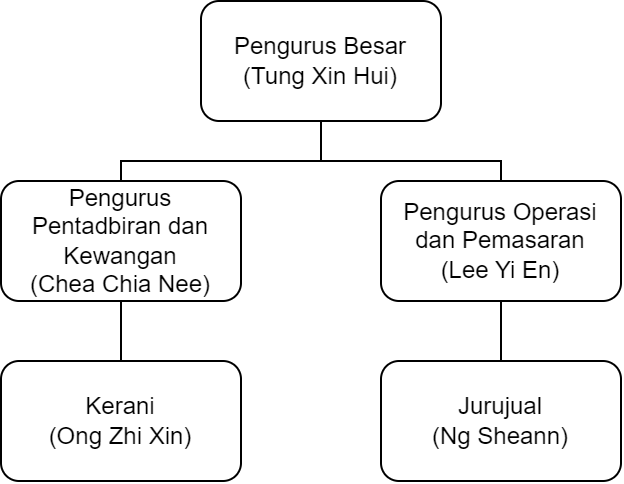

The diagram above was exported from draw.io. Its source (the exported page's mxGraphModel, read from the mxfile embedded in the PNG):
<mxGraphModel dx="724" dy="390" grid="1" gridSize="10" guides="1" tooltips="1" connect="1" arrows="1" fold="1" page="1" pageScale="1" pageWidth="850" pageHeight="1100" math="0" shadow="0">
  <root>
    <mxCell id="0" />
    <mxCell id="1" parent="0" />
    <mxCell id="DDs80w_5YBza7oA9w9qc-1" value="Pengurus Besar&lt;br&gt;(Tung Xin Hui)" style="rounded=1;whiteSpace=wrap;html=1;" vertex="1" parent="1">
      <mxGeometry x="360" y="40" width="120" height="60" as="geometry" />
    </mxCell>
    <mxCell id="DDs80w_5YBza7oA9w9qc-2" value="Pengurus Pentadbiran dan Kewangan&lt;br&gt;(Chea Chia Nee)" style="rounded=1;whiteSpace=wrap;html=1;" vertex="1" parent="1">
      <mxGeometry x="260" y="130" width="120" height="60" as="geometry" />
    </mxCell>
    <mxCell id="DDs80w_5YBza7oA9w9qc-3" value="Pengurus Operasi dan Pemasaran&lt;br&gt;(Lee Yi En)" style="rounded=1;whiteSpace=wrap;html=1;" vertex="1" parent="1">
      <mxGeometry x="450" y="130" width="120" height="60" as="geometry" />
    </mxCell>
    <mxCell id="DDs80w_5YBza7oA9w9qc-4" value="Kerani&lt;br&gt;(Ong Zhi Xin)" style="rounded=1;whiteSpace=wrap;html=1;" vertex="1" parent="1">
      <mxGeometry x="260" y="220" width="120" height="60" as="geometry" />
    </mxCell>
    <mxCell id="DDs80w_5YBza7oA9w9qc-5" value="Jurujual&lt;br&gt;(Ng Sheann)" style="rounded=1;whiteSpace=wrap;html=1;" vertex="1" parent="1">
      <mxGeometry x="450" y="220" width="120" height="60" as="geometry" />
    </mxCell>
    <mxCell id="DDs80w_5YBza7oA9w9qc-16" value="" style="endArrow=none;html=1;rounded=0;exitX=0.5;exitY=0;exitDx=0;exitDy=0;" edge="1" parent="1" source="DDs80w_5YBza7oA9w9qc-5">
      <mxGeometry width="50" height="50" relative="1" as="geometry">
        <mxPoint x="460" y="240" as="sourcePoint" />
        <mxPoint x="510" y="190" as="targetPoint" />
      </mxGeometry>
    </mxCell>
    <mxCell id="DDs80w_5YBza7oA9w9qc-17" value="" style="endArrow=none;html=1;rounded=0;exitX=0.5;exitY=0;exitDx=0;exitDy=0;" edge="1" parent="1" source="DDs80w_5YBza7oA9w9qc-4">
      <mxGeometry width="50" height="50" relative="1" as="geometry">
        <mxPoint x="270" y="240" as="sourcePoint" />
        <mxPoint x="320" y="190" as="targetPoint" />
      </mxGeometry>
    </mxCell>
    <mxCell id="DDs80w_5YBza7oA9w9qc-18" value="" style="endArrow=none;html=1;rounded=0;exitX=0.5;exitY=0;exitDx=0;exitDy=0;entryX=0.5;entryY=1;entryDx=0;entryDy=0;" edge="1" parent="1" source="DDs80w_5YBza7oA9w9qc-3" target="DDs80w_5YBza7oA9w9qc-1">
      <mxGeometry width="50" height="50" relative="1" as="geometry">
        <mxPoint x="510" y="120" as="sourcePoint" />
        <mxPoint x="425" y="100" as="targetPoint" />
        <Array as="points">
          <mxPoint x="510" y="120" />
          <mxPoint x="420" y="120" />
          <mxPoint x="420" y="110" />
        </Array>
      </mxGeometry>
    </mxCell>
    <mxCell id="DDs80w_5YBza7oA9w9qc-19" value="" style="endArrow=none;html=1;rounded=0;" edge="1" parent="1">
      <mxGeometry width="50" height="50" relative="1" as="geometry">
        <mxPoint x="320" y="130" as="sourcePoint" />
        <mxPoint x="425" y="120" as="targetPoint" />
        <Array as="points">
          <mxPoint x="320" y="120" />
        </Array>
      </mxGeometry>
    </mxCell>
  </root>
</mxGraphModel>